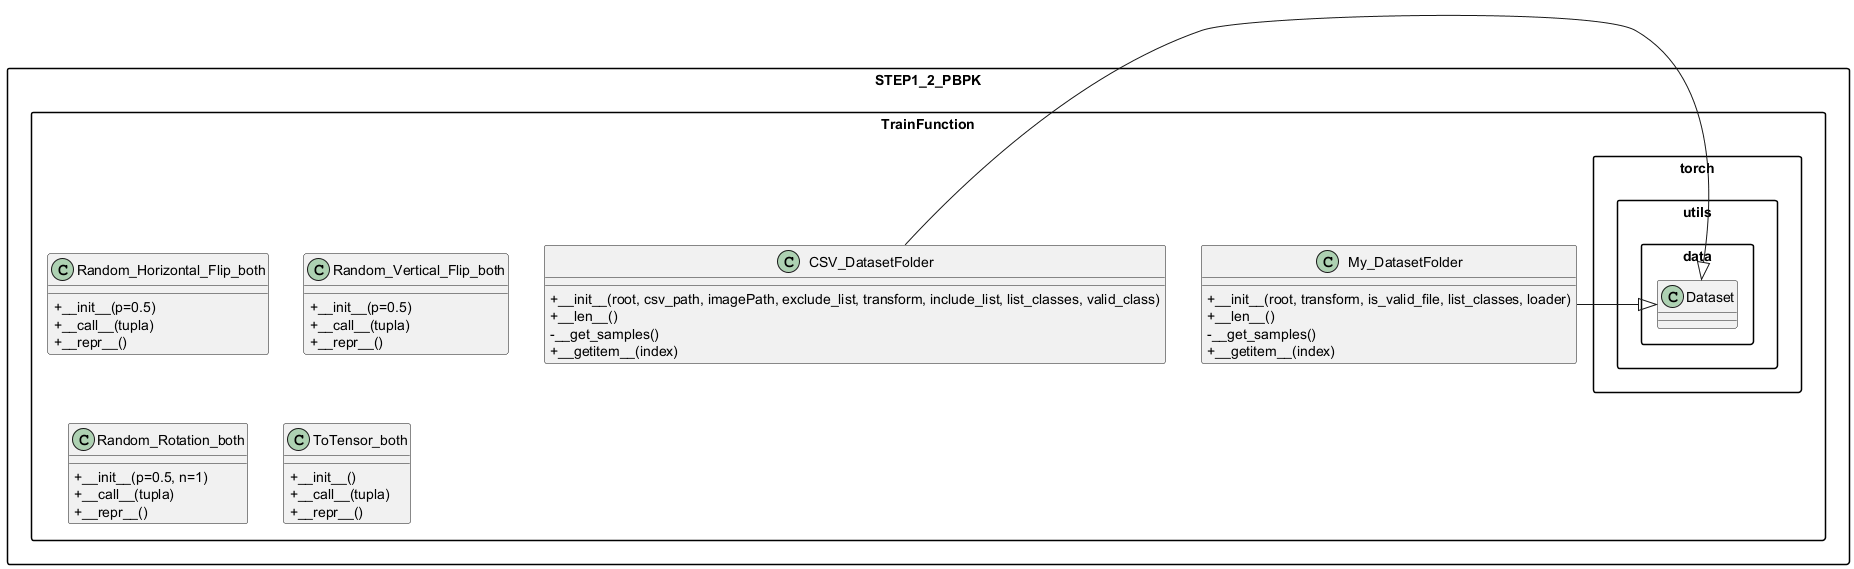

The diagram above was rendered by PlantUML. Its source (embedded in the PNG):
@startuml
skinparam packageStyle rectangle
skinparam classAttributeIconSize 0

package "STEP1_2_PBPK.TrainFunction" {

  package "torch.utils.data" {
    class Dataset
  }

  class My_DatasetFolder {
    +__init__(root, transform, is_valid_file, list_classes, loader)
    +__len__()
    -__get_samples()
    +__getitem__(index)
  }
  My_DatasetFolder -|> Dataset

  class CSV_DatasetFolder {
    +__init__(root, csv_path, imagePath, exclude_list, transform, include_list, list_classes, valid_class)
    +__len__()
    -__get_samples()
    +__getitem__(index)
  }
  CSV_DatasetFolder -|> Dataset

  class Random_Horizontal_Flip_both {
    +__init__(p=0.5)
    +__call__(tupla)
    +__repr__()
  }

  class Random_Vertical_Flip_both {
    +__init__(p=0.5)
    +__call__(tupla)
    +__repr__()
  }

  class Random_Rotation_both {
    +__init__(p=0.5, n=1)
    +__call__(tupla)
    +__repr__()
  }

  class ToTensor_both {
    +__init__()
    +__call__(tupla)
    +__repr__()
  }
}

@enduml